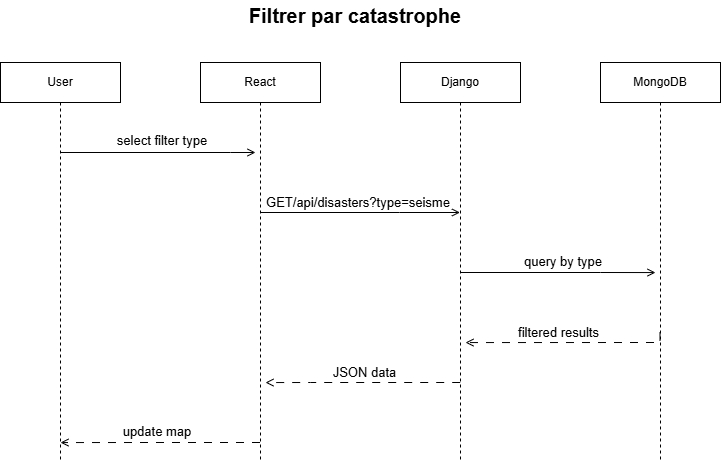

The diagram above was exported from draw.io. Its source (the exported page's mxGraphModel, read from the mxfile embedded in the PNG):
<mxGraphModel dx="3015" dy="2480" grid="1" gridSize="10" guides="1" tooltips="1" connect="1" arrows="1" fold="1" page="1" pageScale="1" pageWidth="850" pageHeight="1100" math="0" shadow="0">
  <root>
    <mxCell id="0" />
    <mxCell id="1" parent="0" />
    <mxCell id="2" edge="1" parent="1" style="edgeStyle=orthogonalEdgeStyle;rounded=0;orthogonalLoop=1;jettySize=auto;html=1;curved=0;endArrow=open;endFill=0;">
      <mxGeometry relative="1" as="geometry">
        <Array as="points">
          <mxPoint x="720" y="1216" />
          <mxPoint x="720" y="1216" />
        </Array>
        <mxPoint x="550.0121951219512" y="1216" as="sourcePoint" />
        <mxPoint x="745" y="1216" as="targetPoint" />
      </mxGeometry>
    </mxCell>
    <mxCell id="3" parent="1" style="shape=umlLifeline;perimeter=lifelinePerimeter;whiteSpace=wrap;html=1;container=1;dropTarget=0;collapsible=0;recursiveResize=0;outlineConnect=0;portConstraint=eastwest;newEdgeStyle={&quot;curved&quot;:0,&quot;rounded&quot;:0};" value="User" vertex="1">
      <mxGeometry height="400" width="120" x="490" y="1126" as="geometry" />
    </mxCell>
    <mxCell id="4" edge="1" parent="1" style="edgeStyle=orthogonalEdgeStyle;rounded=0;orthogonalLoop=1;jettySize=auto;html=1;curved=0;endArrow=open;endFill=0;" target="9">
      <mxGeometry relative="1" as="geometry">
        <Array as="points">
          <mxPoint x="889" y="1276" />
          <mxPoint x="889" y="1276" />
        </Array>
        <mxPoint x="749.630434782609" y="1276" as="sourcePoint" />
        <mxPoint x="945" y="1276.0588235294117" as="targetPoint" />
      </mxGeometry>
    </mxCell>
    <mxCell id="5" edge="1" parent="1" style="edgeStyle=orthogonalEdgeStyle;rounded=0;orthogonalLoop=1;jettySize=auto;html=1;curved=0;endArrow=open;endFill=0;dashed=1;dashPattern=8 8;">
      <mxGeometry relative="1" as="geometry">
        <Array as="points">
          <mxPoint x="640" y="1506" />
          <mxPoint x="640" y="1506" />
        </Array>
        <mxPoint x="749.5" y="1506" as="sourcePoint" />
        <mxPoint x="550" y="1506.0588235294117" as="targetPoint" />
      </mxGeometry>
    </mxCell>
    <mxCell id="6" parent="1" style="shape=umlLifeline;perimeter=lifelinePerimeter;whiteSpace=wrap;html=1;container=1;dropTarget=0;collapsible=0;recursiveResize=0;outlineConnect=0;portConstraint=eastwest;newEdgeStyle={&quot;curved&quot;:0,&quot;rounded&quot;:0};" value="React" vertex="1">
      <mxGeometry height="400" width="120" x="690" y="1126" as="geometry" />
    </mxCell>
    <mxCell id="7" edge="1" parent="1" style="edgeStyle=orthogonalEdgeStyle;rounded=0;orthogonalLoop=1;jettySize=auto;html=1;curved=0;endArrow=open;endFill=0;">
      <mxGeometry relative="1" as="geometry">
        <Array as="points">
          <mxPoint x="1090" y="1336" />
          <mxPoint x="1090" y="1336" />
        </Array>
        <mxPoint x="950.1491228070176" y="1336" as="sourcePoint" />
        <mxPoint x="1145" y="1336.0588235294117" as="targetPoint" />
      </mxGeometry>
    </mxCell>
    <mxCell id="8" edge="1" parent="1" style="edgeStyle=orthogonalEdgeStyle;rounded=0;orthogonalLoop=1;jettySize=auto;html=1;curved=0;endArrow=open;endFill=0;dashed=1;dashPattern=8 8;">
      <mxGeometry relative="1" as="geometry">
        <Array as="points">
          <mxPoint x="800" y="1446" />
          <mxPoint x="800" y="1446" />
        </Array>
        <mxPoint x="949.69" y="1446" as="sourcePoint" />
        <mxPoint x="755" y="1446.0588235294117" as="targetPoint" />
      </mxGeometry>
    </mxCell>
    <mxCell id="9" parent="1" style="shape=umlLifeline;perimeter=lifelinePerimeter;whiteSpace=wrap;html=1;container=1;dropTarget=0;collapsible=0;recursiveResize=0;outlineConnect=0;portConstraint=eastwest;newEdgeStyle={&quot;curved&quot;:0,&quot;rounded&quot;:0};" value="Django" vertex="1">
      <mxGeometry height="400" width="120" x="890" y="1126" as="geometry" />
    </mxCell>
    <mxCell id="10" edge="1" parent="1" style="edgeStyle=orthogonalEdgeStyle;rounded=0;orthogonalLoop=1;jettySize=auto;html=1;curved=0;dashed=1;dashPattern=8 8;endArrow=open;endFill=0;">
      <mxGeometry relative="1" as="geometry">
        <Array as="points">
          <mxPoint x="1150" y="1406" />
        </Array>
        <mxPoint x="1149.5" y="1396" as="sourcePoint" />
        <mxPoint x="955" y="1406.0588235294117" as="targetPoint" />
      </mxGeometry>
    </mxCell>
    <mxCell id="11" parent="1" style="shape=umlLifeline;perimeter=lifelinePerimeter;whiteSpace=wrap;html=1;container=1;dropTarget=0;collapsible=0;recursiveResize=0;outlineConnect=0;portConstraint=eastwest;newEdgeStyle={&quot;curved&quot;:0,&quot;rounded&quot;:0};" value="MongoDB" vertex="1">
      <mxGeometry height="400" width="120" x="1090" y="1126" as="geometry" />
    </mxCell>
    <mxCell id="12" parent="1" style="text;html=1;whiteSpace=wrap;strokeColor=none;fillColor=none;align=center;verticalAlign=middle;rounded=0;fontSize=13;" value="select filter type" vertex="1">
      <mxGeometry height="10" width="136" x="584" y="1199" as="geometry" />
    </mxCell>
    <mxCell id="13" parent="1" style="text;html=1;whiteSpace=wrap;strokeColor=none;fillColor=none;align=center;verticalAlign=middle;rounded=0;fontSize=13;" value="GET/api/disasters?type=seisme" vertex="1">
      <mxGeometry height="30" width="200" x="748" y="1251" as="geometry" />
    </mxCell>
    <mxCell id="14" parent="1" style="text;html=1;whiteSpace=wrap;strokeColor=none;fillColor=none;align=center;verticalAlign=middle;rounded=0;fontSize=13;" value="query by type" vertex="1">
      <mxGeometry height="30" width="150" x="978" y="1310" as="geometry" />
    </mxCell>
    <mxCell id="15" parent="1" style="text;html=1;whiteSpace=wrap;strokeColor=none;fillColor=none;align=center;verticalAlign=middle;rounded=0;fontSize=13;" value="filtered results" vertex="1">
      <mxGeometry height="30" width="97" x="1000" y="1381" as="geometry" />
    </mxCell>
    <mxCell id="16" parent="1" style="text;html=1;whiteSpace=wrap;strokeColor=none;fillColor=none;align=center;verticalAlign=middle;rounded=0;fontSize=13;" value="JSON data" vertex="1">
      <mxGeometry height="30" width="71" x="819" y="1421" as="geometry" />
    </mxCell>
    <mxCell id="17" parent="1" style="text;html=1;whiteSpace=wrap;strokeColor=none;fillColor=none;align=center;verticalAlign=middle;rounded=0;fontSize=13;" value="update map" vertex="1">
      <mxGeometry height="30" width="150" x="572" y="1480" as="geometry" />
    </mxCell>
    <mxCell id="18" parent="1" style="text;html=1;whiteSpace=wrap;strokeColor=none;fillColor=none;align=center;verticalAlign=middle;rounded=0;fontSize=20;fontStyle=1" value="Filtrer par catastrophe" vertex="1">
      <mxGeometry height="30" width="228" x="731" y="1064" as="geometry" />
    </mxCell>
  </root>
</mxGraphModel>